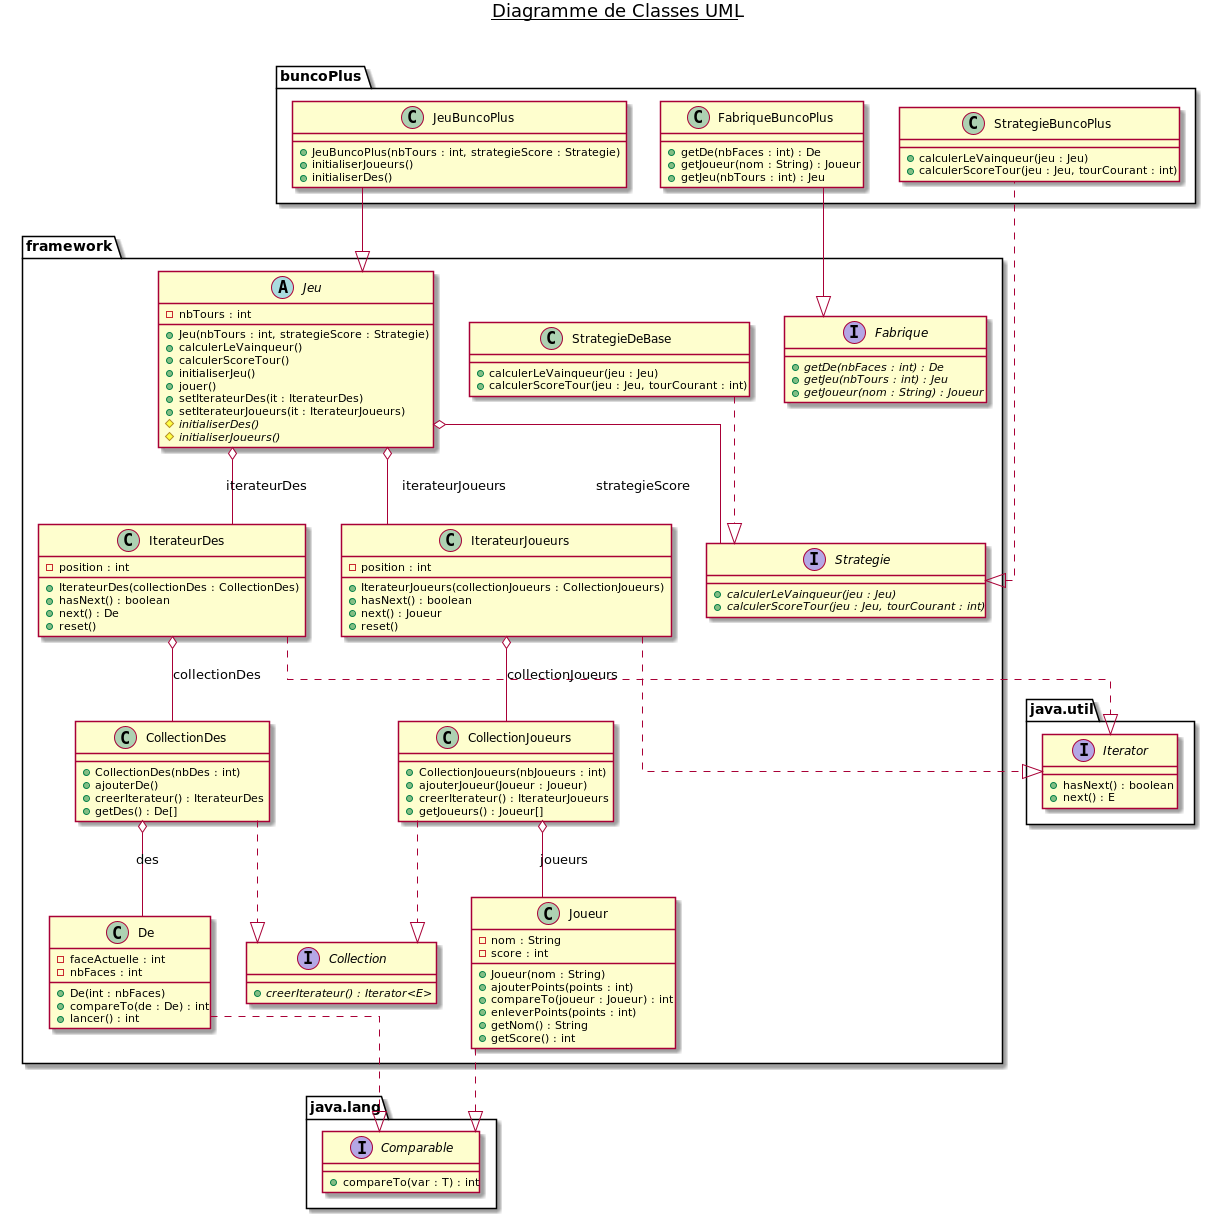

The diagram above was rendered by PlantUML. Its source (embedded in the PNG):
@startuml

skinparam linetype ortho
title __Diagramme de Classes UML__\n

  namespace framework {
    interface framework.Collection {
        {abstract} + creerIterateur() : Iterator<E>
    }
  }
  

  namespace framework {
    class framework.CollectionDes {
        + CollectionDes(nbDes : int)
        + ajouterDe()
        + creerIterateur() : IterateurDes
        + getDes() : De[]
    }
  }
  

  namespace framework {
    class framework.CollectionJoueurs {
        + CollectionJoueurs(nbJoueurs : int)
        + ajouterJoueur(Joueur : Joueur)
        + creerIterateur() : IterateurJoueurs
        + getJoueurs() : Joueur[]
    }
  }
  

  namespace framework {
    class framework.De {
        - faceActuelle : int
        - nbFaces : int
        + De(int : nbFaces)
        + compareTo(de : De) : int
        + lancer() : int
    }
  }
  

  namespace framework {
    interface framework.Fabrique {
        {abstract} + getDe(nbFaces : int) : De
        {abstract} + getJeu(nbTours : int) : Jeu
        {abstract} + getJoueur(nom : String) : Joueur
    }
  }
  

  namespace framework {
    class framework.IterateurDes {
        - position : int
        + IterateurDes(collectionDes : CollectionDes)
        + hasNext() : boolean
        + next() : De
        + reset()
    }
  }
  

  namespace framework {
    class framework.IterateurJoueurs {
        - position : int
        + IterateurJoueurs(collectionJoueurs : CollectionJoueurs)
        + hasNext() : boolean
        + next() : Joueur
        + reset()
    }
  }
  

  namespace framework {
    abstract class framework.Jeu {
        - nbTours : int
        + Jeu(nbTours : int, strategieScore : Strategie)
        + calculerLeVainqueur()
        + calculerScoreTour()
        + initialiserJeu()
        + jouer()
        + setIterateurDes(it : IterateurDes)
        + setIterateurJoueurs(it : IterateurJoueurs)
        {abstract} # initialiserDes()
        {abstract} # initialiserJoueurs()
    }
  }
  

  namespace framework {
    class framework.Joueur {
        - nom : String
        - score : int
        + Joueur(nom : String)
        + ajouterPoints(points : int)
        + compareTo(joueur : Joueur) : int
        + enleverPoints(points : int)
        + getNom() : String
        + getScore() : int
    }
  }
  

  namespace framework {
    interface framework.Strategie {
        {abstract} + calculerLeVainqueur(jeu : Jeu)
        {abstract} + calculerScoreTour(jeu : Jeu, tourCourant : int)
    }
  }

    namespace framework {
      class framework.StrategieDeBase {
          + calculerLeVainqueur(jeu : Jeu)
          + calculerScoreTour(jeu : Jeu, tourCourant : int)
      }
    }

    namespace buncoPlus {
      class buncoPlus.JeuBuncoPlus {
          + JeuBuncoPlus(nbTours : int, strategieScore : Strategie)
          + initialiserJoueurs()
          + initialiserDes()
      }
    }

    namespace buncoPlus {
        class buncoPlus.StrategieBuncoPlus {
            + calculerLeVainqueur(jeu : Jeu)
            + calculerScoreTour(jeu : Jeu, tourCourant : int)
        }
    }

      namespace buncoPlus {
          class buncoPlus.FabriqueBuncoPlus {
              + getDe(nbFaces : int) : De
              + getJoueur(nom : String) : Joueur
              + getJeu(nbTours : int) : Jeu
          }
        }


        namespace java.util {
        interface java.util.Iterator {
        + hasNext() : boolean
        + next() : E
        }
        }

        namespace java.lang {
                interface java.lang.Comparable {
                + compareTo(var : T) : int
                }
                }
  

  buncoPlus.JeuBuncoPlus --|> framework.Jeu
  framework.Strategie <|.. buncoPlus.StrategieBuncoPlus
  buncoPlus.FabriqueBuncoPlus --|> framework.Fabrique

  framework.StrategieDeBase ..|> framework.Strategie
    framework.De ..|> java.lang.Comparable
    framework.IterateurDes ..|> java.util.Iterator
    framework.IterateurJoueurs ..|> java.util.Iterator
    framework.Joueur ..|> java.lang.Comparable
      framework.Jeu o-- framework.Strategie : strategieScore
      framework.Jeu o-- framework.IterateurJoueurs : iterateurJoueurs
      framework.Jeu o-- framework.IterateurDes : iterateurDes
        framework.IterateurJoueurs o-- framework.CollectionJoueurs : collectionJoueurs
          framework.IterateurDes o-- framework.CollectionDes : collectionDes

framework.CollectionJoueurs ..|> framework.Collection
  framework.CollectionJoueurs o-- framework.Joueur : joueurs
  framework.CollectionDes ..|> framework.Collection
    framework.CollectionDes o-- framework.De : des



@enduml